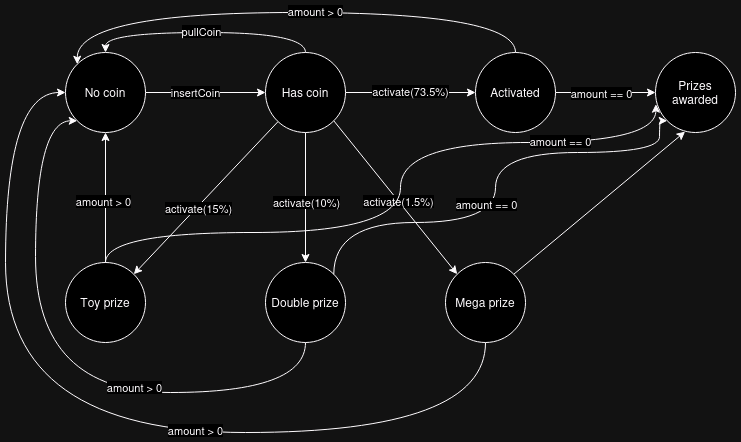

The diagram above was exported from draw.io. Its source (the exported page's mxGraphModel, read from the mxfile embedded in the PNG):
<mxGraphModel dx="1625" dy="618" grid="1" gridSize="10" guides="1" tooltips="1" connect="1" arrows="1" fold="1" page="1" pageScale="1" pageWidth="850" pageHeight="1100" math="0" shadow="0">
  <root>
    <mxCell id="0" />
    <mxCell id="1" parent="0" />
    <mxCell id="NM4y6nDB2q83u4ctMhPv-8" style="edgeStyle=orthogonalEdgeStyle;rounded=0;orthogonalLoop=1;jettySize=auto;html=1;entryX=0;entryY=0.5;entryDx=0;entryDy=0;" edge="1" parent="1" source="NM4y6nDB2q83u4ctMhPv-1" target="NM4y6nDB2q83u4ctMhPv-2">
      <mxGeometry relative="1" as="geometry" />
    </mxCell>
    <mxCell id="NM4y6nDB2q83u4ctMhPv-9" value="insertCoin" style="edgeLabel;html=1;align=center;verticalAlign=middle;resizable=0;points=[];" vertex="1" connectable="0" parent="NM4y6nDB2q83u4ctMhPv-8">
      <mxGeometry x="-0.1667" y="-5" relative="1" as="geometry">
        <mxPoint y="-5" as="offset" />
      </mxGeometry>
    </mxCell>
    <mxCell id="NM4y6nDB2q83u4ctMhPv-1" value="No coin" style="ellipse;whiteSpace=wrap;html=1;aspect=fixed;" vertex="1" parent="1">
      <mxGeometry x="120" y="280" width="80" height="80" as="geometry" />
    </mxCell>
    <mxCell id="NM4y6nDB2q83u4ctMhPv-10" style="edgeStyle=orthogonalEdgeStyle;rounded=0;orthogonalLoop=1;jettySize=auto;html=1;entryX=0.5;entryY=0;entryDx=0;entryDy=0;curved=1;exitX=0.5;exitY=0;exitDx=0;exitDy=0;" edge="1" parent="1" source="NM4y6nDB2q83u4ctMhPv-2" target="NM4y6nDB2q83u4ctMhPv-1">
      <mxGeometry relative="1" as="geometry" />
    </mxCell>
    <mxCell id="NM4y6nDB2q83u4ctMhPv-11" value="pullCoin" style="edgeLabel;html=1;align=center;verticalAlign=middle;resizable=0;points=[];" vertex="1" connectable="0" parent="NM4y6nDB2q83u4ctMhPv-10">
      <mxGeometry x="0.0333" y="-1" relative="1" as="geometry">
        <mxPoint as="offset" />
      </mxGeometry>
    </mxCell>
    <mxCell id="NM4y6nDB2q83u4ctMhPv-12" style="edgeStyle=orthogonalEdgeStyle;rounded=0;orthogonalLoop=1;jettySize=auto;html=1;entryX=0;entryY=0.5;entryDx=0;entryDy=0;" edge="1" parent="1" source="NM4y6nDB2q83u4ctMhPv-2" target="NM4y6nDB2q83u4ctMhPv-3">
      <mxGeometry relative="1" as="geometry" />
    </mxCell>
    <mxCell id="NM4y6nDB2q83u4ctMhPv-13" value="activate(73.5%)" style="edgeLabel;html=1;align=center;verticalAlign=middle;resizable=0;points=[];" vertex="1" connectable="0" parent="NM4y6nDB2q83u4ctMhPv-12">
      <mxGeometry x="-0.0029" y="1" relative="1" as="geometry">
        <mxPoint as="offset" />
      </mxGeometry>
    </mxCell>
    <mxCell id="NM4y6nDB2q83u4ctMhPv-14" style="rounded=0;orthogonalLoop=1;jettySize=auto;html=1;entryX=1;entryY=0;entryDx=0;entryDy=0;" edge="1" parent="1" source="NM4y6nDB2q83u4ctMhPv-2" target="NM4y6nDB2q83u4ctMhPv-5">
      <mxGeometry relative="1" as="geometry" />
    </mxCell>
    <mxCell id="NM4y6nDB2q83u4ctMhPv-18" value="activate(15%)" style="edgeLabel;html=1;align=center;verticalAlign=middle;resizable=0;points=[];" vertex="1" connectable="0" parent="NM4y6nDB2q83u4ctMhPv-14">
      <mxGeometry x="0.1217" y="1" relative="1" as="geometry">
        <mxPoint as="offset" />
      </mxGeometry>
    </mxCell>
    <mxCell id="NM4y6nDB2q83u4ctMhPv-15" style="edgeStyle=orthogonalEdgeStyle;rounded=0;orthogonalLoop=1;jettySize=auto;html=1;entryX=0.5;entryY=0;entryDx=0;entryDy=0;" edge="1" parent="1" source="NM4y6nDB2q83u4ctMhPv-2" target="NM4y6nDB2q83u4ctMhPv-6">
      <mxGeometry relative="1" as="geometry" />
    </mxCell>
    <mxCell id="NM4y6nDB2q83u4ctMhPv-19" value="activate(10%)" style="edgeLabel;html=1;align=center;verticalAlign=middle;resizable=0;points=[];" vertex="1" connectable="0" parent="NM4y6nDB2q83u4ctMhPv-15">
      <mxGeometry x="0.0769" y="1" relative="1" as="geometry">
        <mxPoint as="offset" />
      </mxGeometry>
    </mxCell>
    <mxCell id="NM4y6nDB2q83u4ctMhPv-16" style="rounded=0;orthogonalLoop=1;jettySize=auto;html=1;exitX=1;exitY=1;exitDx=0;exitDy=0;entryX=0;entryY=0;entryDx=0;entryDy=0;" edge="1" parent="1" source="NM4y6nDB2q83u4ctMhPv-2" target="NM4y6nDB2q83u4ctMhPv-7">
      <mxGeometry relative="1" as="geometry" />
    </mxCell>
    <mxCell id="NM4y6nDB2q83u4ctMhPv-20" value="activate(1.5%)" style="edgeLabel;html=1;align=center;verticalAlign=middle;resizable=0;points=[];" vertex="1" connectable="0" parent="NM4y6nDB2q83u4ctMhPv-16">
      <mxGeometry x="0.0514" relative="1" as="geometry">
        <mxPoint as="offset" />
      </mxGeometry>
    </mxCell>
    <mxCell id="NM4y6nDB2q83u4ctMhPv-2" value="Has coin" style="ellipse;whiteSpace=wrap;html=1;aspect=fixed;" vertex="1" parent="1">
      <mxGeometry x="320" y="280" width="80" height="80" as="geometry" />
    </mxCell>
    <mxCell id="NM4y6nDB2q83u4ctMhPv-21" style="edgeStyle=orthogonalEdgeStyle;rounded=0;orthogonalLoop=1;jettySize=auto;html=1;entryX=0;entryY=0.5;entryDx=0;entryDy=0;" edge="1" parent="1" source="NM4y6nDB2q83u4ctMhPv-3" target="NM4y6nDB2q83u4ctMhPv-4">
      <mxGeometry relative="1" as="geometry" />
    </mxCell>
    <mxCell id="NM4y6nDB2q83u4ctMhPv-22" value="amount == 0" style="edgeLabel;html=1;align=center;verticalAlign=middle;resizable=0;points=[];" vertex="1" connectable="0" parent="NM4y6nDB2q83u4ctMhPv-21">
      <mxGeometry x="-0.0893" y="-1" relative="1" as="geometry">
        <mxPoint as="offset" />
      </mxGeometry>
    </mxCell>
    <mxCell id="NM4y6nDB2q83u4ctMhPv-23" style="edgeStyle=orthogonalEdgeStyle;rounded=0;orthogonalLoop=1;jettySize=auto;html=1;entryX=0;entryY=0;entryDx=0;entryDy=0;exitX=0.5;exitY=0;exitDx=0;exitDy=0;curved=1;" edge="1" parent="1" source="NM4y6nDB2q83u4ctMhPv-3" target="NM4y6nDB2q83u4ctMhPv-1">
      <mxGeometry relative="1" as="geometry">
        <Array as="points">
          <mxPoint x="570" y="240" />
          <mxPoint x="132" y="240" />
        </Array>
      </mxGeometry>
    </mxCell>
    <mxCell id="NM4y6nDB2q83u4ctMhPv-24" value="amount &amp;gt; 0" style="edgeLabel;html=1;align=center;verticalAlign=middle;resizable=0;points=[];" vertex="1" connectable="0" parent="NM4y6nDB2q83u4ctMhPv-23">
      <mxGeometry x="-0.0938" y="-1" relative="1" as="geometry">
        <mxPoint as="offset" />
      </mxGeometry>
    </mxCell>
    <mxCell id="NM4y6nDB2q83u4ctMhPv-3" value="Activated" style="ellipse;whiteSpace=wrap;html=1;aspect=fixed;" vertex="1" parent="1">
      <mxGeometry x="530" y="280" width="80" height="80" as="geometry" />
    </mxCell>
    <mxCell id="NM4y6nDB2q83u4ctMhPv-4" value="Prizes awarded" style="ellipse;whiteSpace=wrap;html=1;aspect=fixed;" vertex="1" parent="1">
      <mxGeometry x="710" y="280" width="80" height="80" as="geometry" />
    </mxCell>
    <mxCell id="NM4y6nDB2q83u4ctMhPv-31" style="edgeStyle=orthogonalEdgeStyle;rounded=0;orthogonalLoop=1;jettySize=auto;html=1;entryX=0.5;entryY=1;entryDx=0;entryDy=0;" edge="1" parent="1" source="NM4y6nDB2q83u4ctMhPv-5" target="NM4y6nDB2q83u4ctMhPv-1">
      <mxGeometry relative="1" as="geometry" />
    </mxCell>
    <mxCell id="NM4y6nDB2q83u4ctMhPv-32" value="amount &amp;gt; 0" style="edgeLabel;html=1;align=center;verticalAlign=middle;resizable=0;points=[];" vertex="1" connectable="0" parent="NM4y6nDB2q83u4ctMhPv-31">
      <mxGeometry x="-0.0505" y="2" relative="1" as="geometry">
        <mxPoint as="offset" />
      </mxGeometry>
    </mxCell>
    <mxCell id="NM4y6nDB2q83u4ctMhPv-5" value="Toy prize" style="ellipse;whiteSpace=wrap;html=1;aspect=fixed;" vertex="1" parent="1">
      <mxGeometry x="120" y="490" width="80" height="80" as="geometry" />
    </mxCell>
    <mxCell id="NM4y6nDB2q83u4ctMhPv-33" style="edgeStyle=orthogonalEdgeStyle;rounded=0;orthogonalLoop=1;jettySize=auto;html=1;entryX=0;entryY=1;entryDx=0;entryDy=0;exitX=0.5;exitY=1;exitDx=0;exitDy=0;curved=1;" edge="1" parent="1" source="NM4y6nDB2q83u4ctMhPv-6" target="NM4y6nDB2q83u4ctMhPv-1">
      <mxGeometry relative="1" as="geometry">
        <mxPoint x="350" y="620" as="targetPoint" />
        <Array as="points">
          <mxPoint x="360" y="620" />
          <mxPoint x="90" y="620" />
          <mxPoint x="90" y="348" />
        </Array>
      </mxGeometry>
    </mxCell>
    <mxCell id="NM4y6nDB2q83u4ctMhPv-34" value="amount &amp;gt; 0" style="edgeLabel;html=1;align=center;verticalAlign=middle;resizable=0;points=[];" vertex="1" connectable="0" parent="NM4y6nDB2q83u4ctMhPv-33">
      <mxGeometry x="-0.3012" y="-5" relative="1" as="geometry">
        <mxPoint as="offset" />
      </mxGeometry>
    </mxCell>
    <mxCell id="NM4y6nDB2q83u4ctMhPv-6" value="Double prize" style="ellipse;whiteSpace=wrap;html=1;aspect=fixed;" vertex="1" parent="1">
      <mxGeometry x="320" y="490" width="80" height="80" as="geometry" />
    </mxCell>
    <mxCell id="NM4y6nDB2q83u4ctMhPv-25" style="rounded=0;orthogonalLoop=1;jettySize=auto;html=1;exitX=1;exitY=0;exitDx=0;exitDy=0;entryX=0.37;entryY=0.989;entryDx=0;entryDy=0;entryPerimeter=0;" edge="1" parent="1" source="NM4y6nDB2q83u4ctMhPv-7" target="NM4y6nDB2q83u4ctMhPv-4">
      <mxGeometry relative="1" as="geometry" />
    </mxCell>
    <mxCell id="NM4y6nDB2q83u4ctMhPv-29" style="edgeStyle=orthogonalEdgeStyle;rounded=0;orthogonalLoop=1;jettySize=auto;html=1;entryX=0;entryY=0.5;entryDx=0;entryDy=0;curved=1;" edge="1" parent="1" source="NM4y6nDB2q83u4ctMhPv-7" target="NM4y6nDB2q83u4ctMhPv-1">
      <mxGeometry relative="1" as="geometry">
        <Array as="points">
          <mxPoint x="540" y="660" />
          <mxPoint x="60" y="660" />
          <mxPoint x="60" y="320" />
        </Array>
      </mxGeometry>
    </mxCell>
    <mxCell id="NM4y6nDB2q83u4ctMhPv-30" value="amount &amp;gt; 0" style="edgeLabel;html=1;align=center;verticalAlign=middle;resizable=0;points=[];" vertex="1" connectable="0" parent="NM4y6nDB2q83u4ctMhPv-29">
      <mxGeometry x="-0.2149" y="-2" relative="1" as="geometry">
        <mxPoint as="offset" />
      </mxGeometry>
    </mxCell>
    <mxCell id="NM4y6nDB2q83u4ctMhPv-7" value="Mega prize" style="ellipse;whiteSpace=wrap;html=1;aspect=fixed;" vertex="1" parent="1">
      <mxGeometry x="500" y="490" width="80" height="80" as="geometry" />
    </mxCell>
    <mxCell id="NM4y6nDB2q83u4ctMhPv-35" style="edgeStyle=orthogonalEdgeStyle;rounded=0;orthogonalLoop=1;jettySize=auto;html=1;exitX=1;exitY=0;exitDx=0;exitDy=0;entryX=0;entryY=1;entryDx=0;entryDy=0;curved=1;" edge="1" parent="1" source="NM4y6nDB2q83u4ctMhPv-6" target="NM4y6nDB2q83u4ctMhPv-4">
      <mxGeometry relative="1" as="geometry">
        <Array as="points">
          <mxPoint x="388" y="450" />
          <mxPoint x="550" y="450" />
          <mxPoint x="550" y="380" />
          <mxPoint x="714" y="380" />
          <mxPoint x="714" y="348" />
        </Array>
      </mxGeometry>
    </mxCell>
    <mxCell id="NM4y6nDB2q83u4ctMhPv-37" value="amount == 0" style="edgeLabel;html=1;align=center;verticalAlign=middle;resizable=0;points=[];" vertex="1" connectable="0" parent="NM4y6nDB2q83u4ctMhPv-35">
      <mxGeometry x="-0.0481" y="9" relative="1" as="geometry">
        <mxPoint as="offset" />
      </mxGeometry>
    </mxCell>
    <mxCell id="NM4y6nDB2q83u4ctMhPv-36" style="edgeStyle=orthogonalEdgeStyle;rounded=0;orthogonalLoop=1;jettySize=auto;html=1;entryX=0.005;entryY=0.646;entryDx=0;entryDy=0;entryPerimeter=0;curved=1;" edge="1" parent="1" source="NM4y6nDB2q83u4ctMhPv-5" target="NM4y6nDB2q83u4ctMhPv-4">
      <mxGeometry relative="1" as="geometry">
        <Array as="points">
          <mxPoint x="160" y="460" />
          <mxPoint x="455" y="460" />
          <mxPoint x="455" y="370" />
          <mxPoint x="710" y="370" />
        </Array>
      </mxGeometry>
    </mxCell>
    <mxCell id="NM4y6nDB2q83u4ctMhPv-38" value="amount == 0" style="edgeLabel;html=1;align=center;verticalAlign=middle;resizable=0;points=[];" vertex="1" connectable="0" parent="NM4y6nDB2q83u4ctMhPv-36">
      <mxGeometry x="0.621" y="1" relative="1" as="geometry">
        <mxPoint as="offset" />
      </mxGeometry>
    </mxCell>
  </root>
</mxGraphModel>